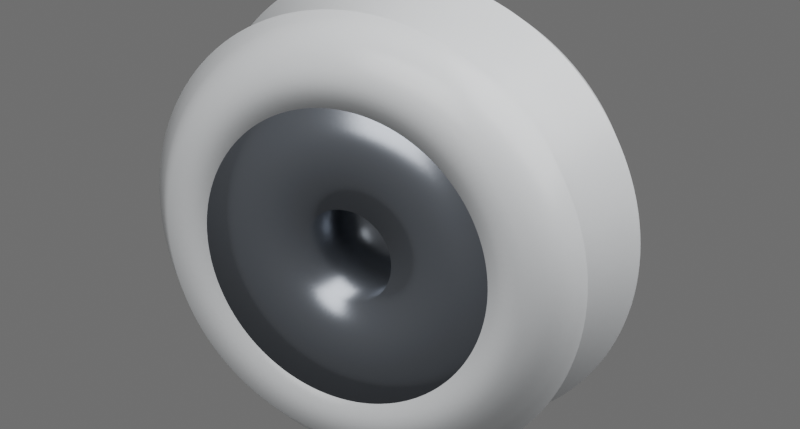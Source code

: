 # Source: V__D24p4_W11__5.blend  (saved by Blender 5.0.119; exported with 4.5.12 LTS)
import bpy
from mathutils import Matrix  # noqa: F401  (used for matrix-valued properties, if any)

bpy.ops.wm.read_factory_settings(use_empty=True)
scene = bpy.context.scene
scene.name = 'Scene'

# ---- collections
col_collection = bpy.data.collections.new('Collection'); scene.collection.children.link(col_collection)
col_d15p3_w8p8__5 = bpy.data.collections.new('小平轮_D15p3_W8p8_孔5'); scene.collection.children.link(col_d15p3_w8p8__5)
col_d24p1_w11__5 = bpy.data.collections.new('大平轮_D24p1_W11_孔5'); scene.collection.children.link(col_d24p1_w11__5)
col_v__d24p4_w11__5 = bpy.data.collections.new('V轮_D24p4_W11_孔5'); scene.collection.children.link(col_v__d24p4_w11__5)

# ---- materials (node trees are filled in below, after node groups)
mat_x = bpy.data.materials.new('白色轮体_材料未标注')
mat_x.diffuse_color = (0.8, 0.82, 0.84, 1.0)
mat_x_1 = bpy.data.materials.new('轴承芯占位_内部未知')
mat_x_1.diffuse_color = (0.27, 0.29, 0.33, 1.0)

# ---- material node trees
mat_x.use_nodes = True; mat_x.node_tree.nodes.clear()
_N = mat_x.node_tree.nodes; _L = mat_x.node_tree.links
n0 = _N.new('ShaderNodeBsdfPrincipled'); n0.name = 'Principled BSDF'; n0.location = (-200, 100)
n0.inputs[0].default_value = (0.8, 0.82, 0.84, 1.0)
n0.inputs[2].default_value = 0.28
n1 = _N.new('ShaderNodeOutputMaterial'); n1.name = 'Material Output'; n1.location = (200, 100)
_L.new(n0.outputs[0], n1.inputs[0])
n1.is_active_output = True
mat_x_1.use_nodes = True; mat_x_1.node_tree.nodes.clear()
_N = mat_x_1.node_tree.nodes; _L = mat_x_1.node_tree.links
n0 = _N.new('ShaderNodeBsdfPrincipled'); n0.name = 'Principled BSDF'; n0.location = (-200, 100)
n0.inputs[0].default_value = (0.27, 0.29, 0.33, 1.0)
n0.inputs[1].default_value = 0.8
n0.inputs[2].default_value = 0.28
n1 = _N.new('ShaderNodeOutputMaterial'); n1.name = 'Material Output'; n1.location = (200, 100)
_L.new(n0.outputs[0], n1.inputs[0])
n1.is_active_output = True

# ---- world
world_x = bpy.data.worlds.new('轮模型灯光'); scene.world = world_x
world_x.use_nodes = True; world_x.node_tree.nodes.clear()
_N = world_x.node_tree.nodes; _L = world_x.node_tree.links
n0 = _N.new('ShaderNodeBackground'); n0.name = 'Background'; n0.location = (-200, 100)
n0.inputs[0].default_value = (0.23, 0.23, 0.23, 1.0)
n0.inputs[1].default_value = 0.7
n1 = _N.new('ShaderNodeOutputWorld'); n1.name = 'World Output'; n1.location = (200, 100)
_L.new(n0.outputs[0], n1.inputs[0])
n1.is_active_output = True

# ---- cameras
cam_camera_001 = bpy.data.cameras.new('Camera.001')
cam_camera_001.type = 'ORTHO'
cam_camera_001.ortho_scale = 40.0
cam_camera_001.display_size = 1000.0

# ---- lights
light_area = bpy.data.lights.new('Area', 'AREA')
light_area.energy = 1e+05
light_area.size = 80.0
light_area.size_y = 1.0
light_area_001 = bpy.data.lights.new('Area.001', 'AREA')
light_area_001.energy = 7e+04
light_area_001.size = 80.0
light_area_001.size_y = 1.0

# ---- meshes
me_w03 = bpy.data.meshes.new('W03_白轮体_截面可编辑_截面')
me_w03.from_pydata([(8.0, -5.5, 0.0), (10.2, -5.5, 0.0), (12.2, -2.75, 0.0), (10.2, 0.0, 0.0), (12.2, 2.75, 0.0), (10.2, 5.5, 0.0), (8.0, 5.5, 0.0)], [(0, 1), (1, 2), (2, 3), (3, 4), (4, 5), (5, 6), (6, 0)], [])
me_w03.materials.append(mat_x)
me_w03.update()
me_w03_1 = bpy.data.meshes.new('W03_钢芯仅包络_非轴承内部_截面')
me_w03_1.from_pydata([(2.5, -5.5, 0.0), (8.0, -5.5, 0.0), (8.0, 5.5, 0.0), (2.5, 5.5, 0.0)], [(0, 1), (1, 2), (2, 3), (3, 0)], [])
me_w03_1.materials.append(mat_x_1)
me_w03_1.update()

# ---- objects
ob_area = bpy.data.objects.new('Area', light_area)
ob_area_001 = bpy.data.objects.new('Area.001', light_area_001)
ob_camera = bpy.data.objects.new('Camera', cam_camera_001)
ob_v__d24p4_w11__5 = bpy.data.objects.new('V轮_D24p4_W11_孔5_参数', None)
ob_w03 = bpy.data.objects.new('W03_白轮体_截面可编辑', me_w03)
ob_w03_1 = bpy.data.objects.new('W03_钢芯仅包络_非轴承内部', me_w03_1)

# ---- transforms, parenting, visibility, modifiers, constraints
ob_area.location = (0.0, -60.0, 90.0)
ob_area.rotation_euler = (0.588, -0.0, 0.0)
ob_area_001.location = (50.0, 30.0, 50.0)
ob_area_001.rotation_euler = (0.862, -1.564e-07, 2.111)
ob_camera.location = (30.0, -55.0, 30.0)
ob_camera.rotation_euler = (1.124, -1.387e-08, 0.4993)
ob_v__d24p4_w11__5.location = (0.0, 0.0, 0.0)
ob_w03.parent = ob_v__d24p4_w11__5
ob_w03.location = (0.0, 0.0, 0.0)
_m = ob_w03.modifiers.new('可编辑截面_绕Y旋转', 'SCREW')
_m.steps = 96
_m.render_steps = 128
_m.axis = 'Y'
_m.use_merge_vertices = True
ob_w03_1.parent = ob_v__d24p4_w11__5
ob_w03_1.location = (0.0, 0.0, 0.0)
_m = ob_w03_1.modifiers.new('可编辑截面_绕Y旋转', 'SCREW')
_m.steps = 96
_m.render_steps = 128
_m.axis = 'Y'
_m.use_merge_vertices = True

# ---- collection membership
col_collection.objects.link(ob_area)
col_collection.objects.link(ob_area_001)
col_collection.objects.link(ob_camera)
col_v__d24p4_w11__5.objects.link(ob_v__d24p4_w11__5)
col_v__d24p4_w11__5.objects.link(ob_w03)
col_v__d24p4_w11__5.objects.link(ob_w03_1)

# ---- scene / render settings (as saved in the file)
scene.camera = ob_camera
scene.frame_start = 1; scene.frame_end = 250; scene.frame_set(1)
scene.render.engine = 'CYCLES'
scene.render.resolution_x = 1400
scene.render.resolution_y = 750
scene.render.bake_bias = 0.0
scene.render.bake_samples = 0
scene.cycles.samples = 32
scene.cycles.sampling_pattern = 'TABULATED_SOBOL'
scene.eevee.use_volume_custom_range = False
scene.unit_settings.scale_length = 0.001
bpy.context.view_layer.update()
